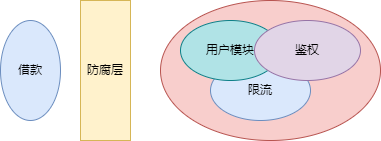

The diagram above was exported from draw.io. Its source (the exported page's mxGraphModel, read from the mxfile embedded in the PNG):
<mxGraphModel dx="53" dy="616" grid="1" gridSize="10" guides="1" tooltips="1" connect="1" arrows="1" fold="1" page="1" pageScale="1" pageWidth="827" pageHeight="1169" math="0" shadow="0">
  <root>
    <mxCell id="0" />
    <mxCell id="1" parent="0" />
    <mxCell id="4" value="" style="ellipse;whiteSpace=wrap;html=1;fillColor=#f8cecc;strokeColor=#b85450;" parent="1" vertex="1">
      <mxGeometry x="220" y="40" width="220" height="140" as="geometry" />
    </mxCell>
    <mxCell id="7" value="限流" style="ellipse;whiteSpace=wrap;html=1;fillColor=#dae8fc;strokeColor=#6c8ebf;" parent="1" vertex="1">
      <mxGeometry x="270" y="100" width="100" height="60" as="geometry" />
    </mxCell>
    <mxCell id="2" value="借款" style="ellipse;whiteSpace=wrap;html=1;fillColor=#dae8fc;strokeColor=#6c8ebf;" parent="1" vertex="1">
      <mxGeometry x="60" y="60" width="60" height="100" as="geometry" />
    </mxCell>
    <mxCell id="3" value="防腐层" style="rounded=0;whiteSpace=wrap;html=1;fillColor=#fff2cc;strokeColor=#d6b656;" parent="1" vertex="1">
      <mxGeometry x="140" y="40" width="50" height="140" as="geometry" />
    </mxCell>
    <mxCell id="5" value="用户模块" style="ellipse;whiteSpace=wrap;html=1;align=center;fillColor=#b0e3e6;strokeColor=#0e8088;" parent="1" vertex="1">
      <mxGeometry x="240" y="60" width="100" height="60" as="geometry" />
    </mxCell>
    <mxCell id="6" value="鉴权" style="ellipse;whiteSpace=wrap;html=1;fillColor=#e1d5e7;strokeColor=#9673a6;" parent="1" vertex="1">
      <mxGeometry x="314" y="60" width="106" height="60" as="geometry" />
    </mxCell>
  </root>
</mxGraphModel>